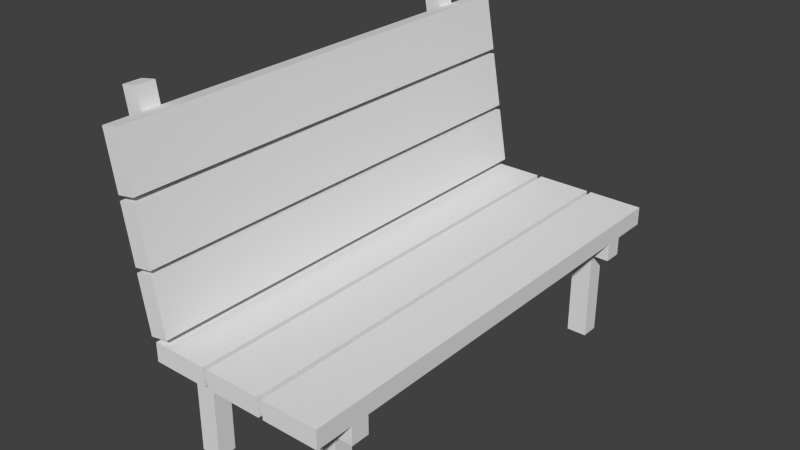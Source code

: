 # Source: Bench.blend  (saved by Blender 2.72.0; exported with 4.5.12 LTS)
import bpy
from mathutils import Matrix  # noqa: F401  (used for matrix-valued properties, if any)

bpy.ops.wm.read_factory_settings(use_empty=True)
scene = bpy.context.scene
scene.name = 'Scene'

# ---- collections
col_collection_1 = bpy.data.collections.new('Collection 1'); scene.collection.children.link(col_collection_1)

# ---- world
world_world = bpy.data.worlds.new('World'); scene.world = world_world
world_world.color = (0.05088, 0.05088, 0.05088)
world_world.use_sun_shadow = False
world_world.sun_shadow_jitter_overblur = 0.0
world_world.cycles.sampling_method = 'MANUAL'
world_world.cycles.sample_map_resolution = 256

# ---- meshes
me_cube = bpy.data.meshes.new('Cube')
me_cube.from_pydata([(-0.32, 3.801e-06, -1.05), (-0.32, 3.439e-06, -0.95), (-0.43, 3.439e-06, -0.95), (-0.43, 3.801e-06, -1.05), (-0.32, 0.5, -1.05), (-0.32, 0.5, -0.95), (-0.43, 0.5, -0.95), (-0.43, 0.5, -1.05), (0.43, 3.801e-06, -1.05), (0.43, 3.439e-06, -0.95), (0.32, 3.439e-06, -0.95), (0.32, 3.801e-06, -1.05), (0.43, 0.5, -1.05), (0.43, 0.5, -0.95), (0.32, 0.5, -0.95), (0.32, 0.5, -1.05), (-0.32, -3.439e-06, 0.95), (-0.32, -3.801e-06, 1.05), (-0.43, -3.801e-06, 1.05), (-0.43, -3.439e-06, 0.95), (-0.32, 0.5, 0.95), (-0.32, 0.5, 1.05), (-0.43, 0.5, 1.05), (-0.43, 0.5, 0.95), (0.43, -3.439e-06, 0.95), (0.43, -3.801e-06, 1.05), (0.32, -3.801e-06, 1.05), (0.32, -3.439e-06, 0.95), (0.43, 0.5, 0.95), (0.43, 0.5, 1.05), (0.32, 0.5, 1.05), (0.32, 0.5, 0.95), (-0.32, 0.6, -1.05), (-0.32, 0.6, -0.95), (-0.43, 0.6, -0.95), (-0.43, 0.6, -1.05), (0.43, 0.6, -1.05), (0.43, 0.6, -0.95), (0.32, 0.6, -0.95), (0.32, 0.6, -1.05), (-0.32, 0.6, 0.95), (-0.32, 0.6, 1.05), (-0.43, 0.6, 1.05), (-0.43, 0.6, 0.95), (0.43, 0.6, 0.95), (0.43, 0.6, 1.05), (0.32, 0.6, 1.05), (0.32, 0.6, 0.95), (-0.525, 0.5, -0.95), (-0.525, 0.5, -1.05), (-0.525, 0.5, 1.05), (-0.525, 0.5, 0.95), (-0.525, 0.6, -0.95), (-0.525, 0.6, -1.05), (-0.525, 0.6, 1.05), (-0.525, 0.6, 0.95), (0.525, 0.5, -1.05), (0.525, 0.5, -0.95), (0.525, 0.5, 0.95), (0.525, 0.5, 1.05), (0.525, 0.6, -1.05), (0.525, 0.6, -0.95), (0.525, 0.6, 0.95), (0.525, 0.6, 1.05), (0.6336, 1.763, -1.05), (0.6336, 1.763, -0.95), (0.6335, 1.763, 0.95), (0.6335, 1.763, 1.05), (0.727, 1.746, -1.05), (0.727, 1.746, -0.95), (0.727, 1.746, 0.95), (0.727, 1.746, 1.05), (0.1, 0.6, -1.25), (0.09999, 0.6, 1.25), (-0.2, 0.6, 1.25), (-0.2, 0.6, -1.25), (0.1, 0.7, -1.25), (0.09999, 0.7, 1.25), (-0.2, 0.7, 1.25), (-0.2, 0.7, -1.25), (-0.225, 0.6, -1.25), (-0.225, 0.6, 1.25), (-0.525, 0.6, 1.25), (-0.525, 0.6, -1.25), (-0.225, 0.7, -1.25), (-0.225, 0.7, 1.25), (-0.525, 0.7, 1.25), (-0.525, 0.7, -1.25), (0.425, 0.6, -1.25), (0.425, 0.6, 1.25), (0.125, 0.6, 1.25), (0.125, 0.6, -1.25), (0.425, 0.7, -1.25), (0.425, 0.7, 1.25), (0.125, 0.7, 1.25), (0.125, 0.7, -1.25), (0.5581, 1.334, -1.25), (0.5581, 1.334, 1.25), (0.506, 1.039, 1.25), (0.506, 1.039, -1.25), (0.4596, 1.351, -1.25), (0.4596, 1.351, 1.25), (0.4075, 1.056, 1.25), (0.4075, 1.056, -1.25), (0.5017, 1.014, -1.25), (0.5017, 1.014, 1.25), (0.4496, 0.7186, 1.25), (0.4496, 0.7186, -1.25), (0.4032, 1.031, -1.25), (0.4032, 1.031, 1.25), (0.3511, 0.736, 1.25), (0.3511, 0.736, -1.25), (0.6145, 1.654, -1.25), (0.6145, 1.654, 1.25), (0.5624, 1.359, 1.25), (0.5624, 1.359, -1.25), (0.5161, 1.672, -1.25), (0.516, 1.672, 1.25), (0.4639, 1.376, 1.25), (0.464, 1.376, -1.25)], [], [(4, 5, 1, 0), (5, 6, 2, 1), (6, 7, 3, 2), (7, 4, 0, 3), (0, 1, 2, 3), (37, 13, 57, 61), (12, 13, 9, 8), (13, 14, 10, 9), (14, 15, 11, 10), (15, 12, 8, 11), (8, 9, 10, 11), (6, 5, 33, 34), (20, 21, 17, 16), (21, 22, 18, 17), (22, 23, 19, 18), (23, 20, 16, 19), (16, 17, 18, 19), (31, 20, 40, 47), (28, 29, 25, 24), (29, 30, 26, 25), (30, 31, 27, 26), (31, 28, 24, 27), (24, 25, 26, 27), (22, 21, 41, 42), (4, 7, 35, 32), (20, 23, 43, 40), (35, 34, 33, 32), (39, 38, 37, 36), (43, 42, 41, 40), (47, 46, 45, 44), (33, 38, 39, 32), (40, 41, 46, 47), (15, 4, 32, 39), (12, 36, 60, 56), (28, 31, 47, 44), (12, 15, 39, 36), (22, 42, 54, 50), (6, 34, 52, 48), (30, 29, 45, 46), (21, 30, 46, 41), (14, 13, 37, 38), (5, 14, 38, 33), (51, 50, 54, 55), (49, 48, 52, 53), (35, 7, 49, 53), (43, 23, 51, 55), (42, 43, 55, 54), (34, 35, 53, 52), (23, 22, 50, 51), (7, 6, 48, 49), (59, 58, 62, 63), (57, 56, 60, 61), (28, 44, 62, 58), (45, 29, 59, 63), (62, 44, 66, 70), (45, 63, 71, 67), (29, 28, 58, 59), (13, 12, 56, 57), (66, 67, 71, 70), (64, 65, 69, 68), (37, 61, 69, 65), (60, 36, 64, 68), (63, 62, 70, 71), (61, 60, 68, 69), (44, 45, 67, 66), (36, 37, 65, 64), (20, 31, 30, 21), (4, 15, 14, 5), (76, 77, 73, 72), (77, 78, 74, 73), (78, 79, 75, 74), (79, 76, 72, 75), (72, 73, 74, 75), (79, 78, 77, 76), (84, 85, 81, 80), (85, 86, 82, 81), (86, 87, 83, 82), (87, 84, 80, 83), (80, 81, 82, 83), (87, 86, 85, 84), (92, 93, 89, 88), (93, 94, 90, 89), (94, 95, 91, 90), (95, 92, 88, 91), (88, 89, 90, 91), (95, 94, 93, 92), (100, 101, 97, 96), (101, 102, 98, 97), (102, 103, 99, 98), (103, 100, 96, 99), (96, 97, 98, 99), (103, 102, 101, 100), (108, 109, 105, 104), (109, 110, 106, 105), (110, 111, 107, 106), (111, 108, 104, 107), (104, 105, 106, 107), (111, 110, 109, 108), (116, 117, 113, 112), (117, 118, 114, 113), (118, 119, 115, 114), (119, 116, 112, 115), (112, 113, 114, 115), (119, 118, 117, 116)])
_uv = me_cube.uv_layers.new(name='UVMap')
_uv.uv.foreach_set('vector', [0.3799, 0.3042, 0.3748, 0.3042, 0.3748, 0.2793, 0.3799, 0.2793, 0.4087, 0.1138, 0.4032, 0.1129, 0.4072, 0.08827, 0.4127, 0.08915, 0.3496, 0.2793, 0.3546, 0.2793, 0.3546, 0.3042, 0.3496, 0.3042, 0.3501, 0.1591, 0.3556, 0.1582, 0.3596, 0.1829, 0.3541, 0.1838, 0.3647, 0.3042, 0.3698, 0.3042, 0.3698, 0.3097, 0.3647, 0.3097, 0.4452, 0.1248, 0.446, 0.1198, 0.4508, 0.1206, 0.45, 0.1255, 0.3698, 0.3042, 0.3647, 0.3042, 0.3647, 0.2793, 0.3698, 0.2793, 0.446, 0.1198, 0.4406, 0.1189, 0.4446, 0.09427, 0.4501, 0.09515, 0.5541, 0.2761, 0.5591, 0.2761, 0.5591, 0.301, 0.5541, 0.301, 0.3874, 0.1531, 0.3929, 0.1522, 0.397, 0.1769, 0.3915, 0.1778, 0.3748, 0.3097, 0.3698, 0.3097, 0.3698, 0.3042, 0.3748, 0.3042, 0.4032, 0.1129, 0.4087, 0.1138, 0.4079, 0.1188, 0.4024, 0.1179, 0.3748, 0.3042, 0.3698, 0.3042, 0.3698, 0.2793, 0.3748, 0.2793, 0.4618, 0.1138, 0.4563, 0.1129, 0.4603, 0.08827, 0.4658, 0.08915, 0.3546, 0.2793, 0.3597, 0.2793, 0.3597, 0.3042, 0.3546, 0.3042, 0.3501, 0.2546, 0.3556, 0.2537, 0.3596, 0.2784, 0.3541, 0.2793, 0.3748, 0.3042, 0.3799, 0.3042, 0.3799, 0.3097, 0.3748, 0.3097, 0.3874, 0.2486, 0.3556, 0.2537, 0.3548, 0.2488, 0.3866, 0.2437, 0.3647, 0.3042, 0.3597, 0.3042, 0.3597, 0.2793, 0.3647, 0.2793, 0.4992, 0.1198, 0.4937, 0.1189, 0.4977, 0.09427, 0.5032, 0.09515, 0.3445, 0.2793, 0.3496, 0.2793, 0.3496, 0.3042, 0.3445, 0.3042, 0.3874, 0.2486, 0.3929, 0.2477, 0.397, 0.2724, 0.3915, 0.2733, 0.3496, 0.3097, 0.3445, 0.3097, 0.3445, 0.3042, 0.3496, 0.3042, 0.4563, 0.1129, 0.4618, 0.1138, 0.461, 0.1188, 0.4555, 0.1179, 0.3556, 0.1582, 0.3501, 0.1591, 0.3493, 0.1542, 0.3548, 0.1533, 0.3556, 0.2537, 0.3501, 0.2546, 0.3493, 0.2497, 0.3548, 0.2488, 0.5692, 0.218, 0.5742, 0.218, 0.5742, 0.2235, 0.5692, 0.2235, 0.5692, 0.2555, 0.5742, 0.2555, 0.5742, 0.2609, 0.5692, 0.2609, 0.5742, 0.3039, 0.5692, 0.3039, 0.5692, 0.2984, 0.5742, 0.2984, 0.5742, 0.2664, 0.5692, 0.2664, 0.5692, 0.2609, 0.5742, 0.2609, 0.5742, 0.2235, 0.5742, 0.2555, 0.5692, 0.2555, 0.5692, 0.2235, 0.5742, 0.2984, 0.5692, 0.2984, 0.5692, 0.2664, 0.5742, 0.2664, 0.3874, 0.1531, 0.3556, 0.1582, 0.3548, 0.1533, 0.3866, 0.1482, 0.3929, 0.1522, 0.3921, 0.1473, 0.3969, 0.1465, 0.3977, 0.1515, 0.3929, 0.2477, 0.3874, 0.2486, 0.3866, 0.2437, 0.3921, 0.2428, 0.3929, 0.1522, 0.3874, 0.1531, 0.3866, 0.1482, 0.3921, 0.1473, 0.4563, 0.1129, 0.4555, 0.1179, 0.4508, 0.1171, 0.4516, 0.1122, 0.4032, 0.1129, 0.4024, 0.1179, 0.3977, 0.1171, 0.3985, 0.1122, 0.4937, 0.1189, 0.4992, 0.1198, 0.4983, 0.1248, 0.4929, 0.1239, 0.4618, 0.1138, 0.4937, 0.1189, 0.4929, 0.1239, 0.461, 0.1188, 0.4406, 0.1189, 0.446, 0.1198, 0.4452, 0.1248, 0.4398, 0.1239, 0.4087, 0.1138, 0.4406, 0.1189, 0.4398, 0.1239, 0.4079, 0.1188, 0.3597, 0.3042, 0.3597, 0.3092, 0.3546, 0.3092, 0.3546, 0.3042, 0.3546, 0.3042, 0.3546, 0.3092, 0.3496, 0.3092, 0.3496, 0.3042, 0.3493, 0.1542, 0.3501, 0.1591, 0.3454, 0.1599, 0.3445, 0.1549, 0.3493, 0.2497, 0.3501, 0.2546, 0.3454, 0.2554, 0.3445, 0.2504, 0.5692, 0.3039, 0.5742, 0.3039, 0.5742, 0.3086, 0.5692, 0.3086, 0.5742, 0.218, 0.5692, 0.218, 0.5692, 0.2133, 0.5742, 0.2133, 0.4072, 0.3088, 0.4072, 0.3138, 0.4024, 0.3138, 0.4024, 0.3088, 0.4024, 0.3088, 0.4024, 0.3138, 0.3977, 0.3138, 0.3977, 0.3088, 0.549, 0.2133, 0.5541, 0.2133, 0.5541, 0.2183, 0.549, 0.2183, 0.5541, 0.2133, 0.5591, 0.2133, 0.5591, 0.2183, 0.5541, 0.2183, 0.3929, 0.2477, 0.3921, 0.2428, 0.3969, 0.242, 0.3977, 0.247, 0.4983, 0.1248, 0.4992, 0.1198, 0.5039, 0.1206, 0.5031, 0.1255, 0.3969, 0.242, 0.3921, 0.2428, 0.3929, 0.1838, 0.3977, 0.1839, 0.4983, 0.1248, 0.5031, 0.1255, 0.5039, 0.1837, 0.4991, 0.1838, 0.412, 0.3088, 0.412, 0.3138, 0.4072, 0.3138, 0.4072, 0.3088, 0.5538, 0.308, 0.5538, 0.313, 0.549, 0.313, 0.549, 0.308, 0.4168, 0.3088, 0.4168, 0.3138, 0.412, 0.3138, 0.412, 0.3088, 0.4168, 0.3138, 0.4168, 0.3088, 0.4215, 0.3088, 0.4215, 0.3138, 0.4452, 0.1248, 0.45, 0.1255, 0.4508, 0.1837, 0.446, 0.1838, 0.3969, 0.1465, 0.3921, 0.1473, 0.3929, 0.08827, 0.3977, 0.08837, 0.549, 0.2183, 0.5541, 0.2183, 0.5541, 0.2761, 0.549, 0.2761, 0.5541, 0.2183, 0.5591, 0.2183, 0.5591, 0.2761, 0.5541, 0.2761, 0.5642, 0.2719, 0.5591, 0.2719, 0.5591, 0.2133, 0.5642, 0.2133, 0.5692, 0.2719, 0.5642, 0.2719, 0.5642, 0.2133, 0.5692, 0.2133, 0.549, 0.308, 0.549, 0.2761, 0.5541, 0.2761, 0.5541, 0.308, 0.5591, 0.3039, 0.5591, 0.2719, 0.5642, 0.2719, 0.5642, 0.3039, 0.6094, 0.625, 0.6094, 0.8482, 0.6042, 0.8482, 0.6042, 0.625, 0.4377, 0.8482, 0.4377, 0.875, 0.4325, 0.875, 0.4325, 0.8482, 0.6198, 0.8482, 0.6198, 0.625, 0.625, 0.625, 0.625, 0.8482, 0.4221, 0.875, 0.4221, 0.8482, 0.4273, 0.8482, 0.4273, 0.875, 0.375, 0.8482, 0.375, 0.625, 0.3906, 0.625, 0.3906, 0.8482, 0.5, 0.625, 0.5, 0.8482, 0.4844, 0.8482, 0.4844, 0.625, 0.6042, 0.625, 0.6042, 0.8482, 0.599, 0.8482, 0.599, 0.625, 0.3907, 0.8482, 0.3907, 0.875, 0.3855, 0.875, 0.3855, 0.8482, 0.6146, 0.8482, 0.6146, 0.625, 0.6198, 0.625, 0.6198, 0.8482, 0.3907, 0.875, 0.3907, 0.8482, 0.3959, 0.8482, 0.3959, 0.875, 0.4062, 0.625, 0.4062, 0.8482, 0.3906, 0.8482, 0.3906, 0.625, 0.4687, 0.625, 0.4687, 0.8482, 0.4531, 0.8482, 0.4531, 0.625, 0.599, 0.625, 0.599, 0.8482, 0.5938, 0.8482, 0.5938, 0.625, 0.3802, 0.8482, 0.3802, 0.875, 0.375, 0.875, 0.375, 0.8482, 0.5781, 0.8482, 0.5781, 0.625, 0.5833, 0.625, 0.5833, 0.8482, 0.4221, 0.8482, 0.4221, 0.875, 0.4168, 0.875, 0.4168, 0.8482, 0.4375, 0.625, 0.4375, 0.8482, 0.4219, 0.8482, 0.4219, 0.625, 0.4531, 0.625, 0.4531, 0.8482, 0.4375, 0.8482, 0.4375, 0.625, 0.5885, 0.625, 0.5885, 0.8482, 0.5833, 0.8482, 0.5833, 0.625, 0.4168, 0.8482, 0.4168, 0.875, 0.4116, 0.875, 0.4116, 0.8482, 0.5677, 0.625, 0.5677, 0.8482, 0.5625, 0.8482, 0.5625, 0.625, 0.3959, 0.875, 0.3959, 0.8482, 0.4011, 0.8482, 0.4011, 0.875, 0.5156, 0.625, 0.5156, 0.8482, 0.5, 0.8482, 0.5, 0.625, 0.4844, 0.625, 0.4844, 0.8482, 0.4688, 0.8482, 0.4687, 0.625, 0.5938, 0.625, 0.5937, 0.8482, 0.5885, 0.8482, 0.5885, 0.625, 0.4064, 0.8482, 0.4064, 0.875, 0.4011, 0.875, 0.4011, 0.8482, 0.5729, 0.625, 0.5729, 0.8482, 0.5677, 0.8482, 0.5677, 0.625, 0.3855, 0.8482, 0.3855, 0.875, 0.3802, 0.875, 0.3802, 0.8482, 0.5156, 0.8482, 0.5156, 0.625, 0.5312, 0.625, 0.5312, 0.8482, 0.5625, 0.625, 0.5625, 0.8482, 0.5469, 0.8482, 0.5469, 0.625, 0.6146, 0.625, 0.6146, 0.8482, 0.6094, 0.8482, 0.6094, 0.625, 0.4273, 0.875, 0.4273, 0.8482, 0.4325, 0.8482, 0.4325, 0.875, 0.5781, 0.625, 0.5781, 0.8482, 0.5729, 0.8482, 0.5729, 0.625, 0.4064, 0.875, 0.4064, 0.8482, 0.4116, 0.8482, 0.4116, 0.875, 0.4219, 0.625, 0.4219, 0.8482, 0.4062, 0.8482, 0.4062, 0.625, 0.5469, 0.625, 0.5469, 0.8482, 0.5312, 0.8482, 0.5312, 0.625])
me_cube.use_remesh_preserve_volume = False
me_cube.use_remesh_preserve_attributes = False
me_cube.use_mirror_vertex_groups = False
me_cube.update()

# ---- objects
ob_bench = bpy.data.objects.new('Bench', me_cube)

# ---- transforms, parenting, visibility, modifiers, constraints
ob_bench.location = (0.0, 0.0, 0.0)
ob_bench.rotation_euler = (1.571, -0.0, -3.142)
ob_bench.lineart.crease_threshold = 0.0

# ---- collection membership
col_collection_1.objects.link(ob_bench)

# ---- scene / render settings (as saved in the file)
scene.frame_start = 1; scene.frame_end = 250; scene.frame_set(3)
scene.render.engine = 'BLENDER_EEVEE_NEXT'
scene.render.resolution_percentage = 50
scene.render.dither_intensity = 0.0
scene.cycles.use_denoising = False
scene.cycles.samples = 10
scene.cycles.sampling_pattern = 'TABULATED_SOBOL'
scene.cycles.light_sampling_threshold = 0.0
scene.cycles.use_adaptive_sampling = False
scene.cycles.use_light_tree = False
scene.cycles.blur_glossy = 0.0
scene.cycles.pixel_filter_type = 'GAUSSIAN'
scene.cycles.sample_clamp_indirect = 0.0
scene.view_settings.view_transform = 'Standard'
bpy.context.view_layer.update()

# ---- added for rendering (the .blend has no active camera and no usable light): camera, sun
cam_auto = bpy.data.cameras.new('AutoCamera')
cam_auto.lens = 50.0
cam_auto.sensor_width = 36.0
cam_auto.clip_end = 1000.0
ob_auto_camera = bpy.data.objects.new('AutoCamera', cam_auto)
scene.collection.objects.link(ob_auto_camera)
ob_auto_camera.location = (2.95714, -3.66976, 3.32787)
ob_auto_camera.rotation_euler = (1.09748, -7.21219e-08, 0.694738)
scene.camera = ob_auto_camera
light_auto_sun = bpy.data.lights.new('AutoSun', 'SUN')
light_auto_sun.energy = 3.0
light_auto_sun.angle = 0.0523599
ob_auto_sun = bpy.data.objects.new('AutoSun', light_auto_sun)
scene.collection.objects.link(ob_auto_sun)
ob_auto_sun.rotation_euler = (0.872665, 0.174533, 0.523599)
bpy.context.view_layer.update()
